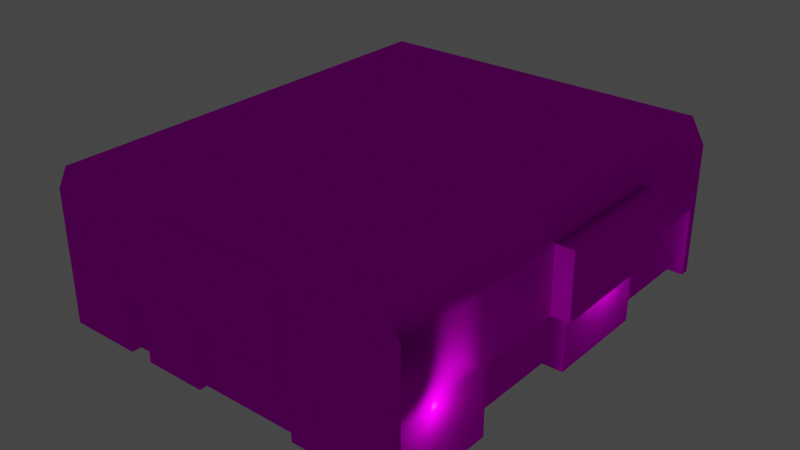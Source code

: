 # Source: object.blend  (saved by Blender 2.82.7; exported with 4.5.12 LTS)
import bpy
from mathutils import Matrix  # noqa: F401  (used for matrix-valued properties, if any)

bpy.ops.wm.read_factory_settings(use_empty=True)
scene = bpy.context.scene
scene.name = 'Scene'

# ---- collections
col_collection = bpy.data.collections.new('Collection'); scene.collection.children.link(col_collection)

# ---- images (referenced by path relative to the original .blend; pixels are not part of the script)
import os
ASSET_DIR = os.environ.get("B2B_ASSET_DIR", "")  # directory of the original .blend (textures are referenced by path, not embedded)
HERE = os.path.dirname(os.path.abspath(__file__))  # packed textures are extracted next to this script under _unpacked/

def load_image(name, relpath, width, height, colorspace="sRGB"):
    """Load a texture the original file referenced (path relative to the .blend, or extracted next to this script)."""
    p = next((c for c in (os.path.join(HERE, relpath), os.path.join(ASSET_DIR, relpath)) if relpath and os.path.exists(c)), "")
    if p:
        img = bpy.data.images.load(p, check_existing=True)
        img.name = name
    else:  # same state as the original file: an image datablock whose file is absent (Cycles renders it pink)
        img = bpy.data.images.new(name, width, height)
        img.source = "FILE"
        img.filepath = "//" + (relpath or name)
    img.colorspace_settings.name = colorspace
    return img
img_kvnc_administration_dds = load_image('KVNC_Administration.dds', 'KVNC_Administration.dds', 1024, 1024, 'sRGB')

# ---- materials (node trees are filled in below, after node groups)
mat_default_011 = bpy.data.materials.new('Default.011')
mat_default_011.use_transparent_shadow = False
mat_default_011.diffuse_color = (1.0, 1.0, 1.0, 1.0)
mat_default_011.roughness = 0.0
mat_default_011.specular_intensity = 0.0

# ---- node groups
ng_auto_smooth = bpy.data.node_groups.new('Auto Smooth', 'GeometryNodeTree')
_s = ng_auto_smooth.interface.new_socket(name='Geometry', in_out='OUTPUT', socket_type='NodeSocketGeometry')
_s = ng_auto_smooth.interface.new_socket(name='Geometry', in_out='INPUT', socket_type='NodeSocketGeometry')
_s = ng_auto_smooth.interface.new_socket(name='Angle', in_out='INPUT', socket_type='NodeSocketFloat')
_s.subtype = 'ANGLE'
_s.min_value = 0.0
_s.max_value = 3.142
ng_auto_smooth.is_modifier = True
_N = ng_auto_smooth.nodes; _L = ng_auto_smooth.links
n0 = _N.new('NodeGroupOutput'); n0.name = 'Group Output'; n0.location = (480, -100)
n1 = _N.new('NodeGroupInput'); n1.name = 'Group Input'; n1.location = (-420, -300)
n2 = _N.new('NodeGroupInput'); n2.name = 'Group Input.001'; n2.location = (-60, -100)
n3 = _N.new('GeometryNodeSetShadeSmooth'); n3.name = 'Set Shade Smooth'; n3.location = (120, -100)
n3.domain = 'EDGE'
n4 = _N.new('GeometryNodeSetShadeSmooth'); n4.name = 'Set Shade Smooth.001'; n4.location = (300, -100)
n5 = _N.new('GeometryNodeInputMeshEdgeAngle'); n5.name = 'Edge Angle'; n5.location = (-420, -220)
n6 = _N.new('GeometryNodeInputEdgeSmooth'); n6.name = 'Is Edge Smooth'; n6.location = (-60, -160)
n7 = _N.new('GeometryNodeInputShadeSmooth'); n7.name = 'Is Face Smooth'; n7.location = (-240, -340)
n8 = _N.new('FunctionNodeBooleanMath'); n8.name = 'Boolean Math'; n8.location = (-60, -220)
n9 = _N.new('FunctionNodeCompare'); n9.name = 'Compare'; n9.location = (-240, -180)
n9.operation = 'LESS_EQUAL'
_L.new(n5.outputs[0], n9.inputs[0])
_L.new(n4.outputs[0], n0.inputs[0])
_L.new(n1.outputs[1], n9.inputs[1])
_L.new(n9.outputs[0], n8.inputs[0])
_L.new(n7.outputs[0], n8.inputs[1])
_L.new(n2.outputs[0], n3.inputs[0])
_L.new(n6.outputs[0], n3.inputs[1])
_L.new(n3.outputs[0], n4.inputs[0])
_L.new(n8.outputs[0], n3.inputs[2])
n0.is_active_output = True

# ---- material node trees
mat_default_011.use_nodes = True; mat_default_011.node_tree.nodes.clear()
_N = mat_default_011.node_tree.nodes; _L = mat_default_011.node_tree.links
n0 = _N.new('ShaderNodeOutputMaterial'); n0.name = 'Material Output'; n0.location = (300, 300)
n1 = _N.new('ShaderNodeBsdfPrincipled'); n1.name = 'Principled BSDF'; n1.location = (10, 300)
n1.distribution = 'GGX'
n1.subsurface_method = 'BURLEY'
n1.inputs[3].default_value = 1.45
n1.inputs[13].default_value = 0.0
n1.inputs[27].default_value = (0.0, 0.0, 0.0, 1.0)
n1.inputs[28].default_value = 1.0
n2 = _N.new('ShaderNodeTexImage'); n2.name = 'Image Texture'; n2.location = (0, 0)
n2.image = img_kvnc_administration_dds
_L.new(n1.outputs[0], n0.inputs[0])
_L.new(n2.outputs[0], n1.inputs[0])
n0.is_active_output = True

# ---- world
world_world = bpy.data.worlds.new('World'); scene.world = world_world
world_world.use_nodes = True; world_world.node_tree.nodes.clear()
_N = world_world.node_tree.nodes; _L = world_world.node_tree.links
n0 = _N.new('ShaderNodeOutputWorld'); n0.name = 'World Output'; n0.location = (300, 300)
n1 = _N.new('ShaderNodeBackground'); n1.name = 'Background'; n1.location = (10, 300)
n1.inputs[0].default_value = (0.05088, 0.05088, 0.05088, 1.0)
_L.new(n1.outputs[0], n0.inputs[0])
n0.is_active_output = True
world_world.color = (0.05088, 0.05088, 0.05088)
world_world.use_sun_shadow = False
world_world.sun_shadow_jitter_overblur = 0.0

# ---- lights
light_light_name_amb_street_light3_013 = bpy.data.lights.new('light_name=amb_street_light3.013', 'POINT')
light_light_name_amb_street_light3_013.transmission_factor = 0.0
light_light_name_amb_street_light3_013.energy = 200.0
light_light_name_amb_street_light3_013.shadow_soft_size = 0.25
light_light_name_amb_street_light3_013.shadow_maximum_resolution = 0.006
light_light_name_amb_street_light3_013.use_absolute_resolution = True
light_light_name_amb_street_light3_014 = bpy.data.lights.new('light_name=amb_street_light3.014', 'POINT')
light_light_name_amb_street_light3_014.transmission_factor = 0.0
light_light_name_amb_street_light3_014.energy = 200.0
light_light_name_amb_street_light3_014.shadow_soft_size = 0.25
light_light_name_amb_street_light3_014.shadow_maximum_resolution = 0.006
light_light_name_amb_street_light3_014.use_absolute_resolution = True
light_light_name_amb_street_light3_015 = bpy.data.lights.new('light_name=amb_street_light3.015', 'POINT')
light_light_name_amb_street_light3_015.transmission_factor = 0.0
light_light_name_amb_street_light3_015.energy = 200.0
light_light_name_amb_street_light3_015.shadow_soft_size = 0.25
light_light_name_amb_street_light3_015.shadow_maximum_resolution = 0.006
light_light_name_amb_street_light3_015.use_absolute_resolution = True
light_light_name_amb_street_light3_016 = bpy.data.lights.new('light_name=amb_street_light3.016', 'POINT')
light_light_name_amb_street_light3_016.transmission_factor = 0.0
light_light_name_amb_street_light3_016.energy = 200.0
light_light_name_amb_street_light3_016.shadow_soft_size = 0.25
light_light_name_amb_street_light3_016.shadow_maximum_resolution = 0.006
light_light_name_amb_street_light3_016.use_absolute_resolution = True
light_light_name_amb_street_light3_017 = bpy.data.lights.new('light_name=amb_street_light3.017', 'POINT')
light_light_name_amb_street_light3_017.transmission_factor = 0.0
light_light_name_amb_street_light3_017.energy = 200.0
light_light_name_amb_street_light3_017.shadow_soft_size = 0.25
light_light_name_amb_street_light3_017.shadow_maximum_resolution = 0.006
light_light_name_amb_street_light3_017.use_absolute_resolution = True
light_light_name_amb_street_light3_018 = bpy.data.lights.new('light_name=amb_street_light3.018', 'POINT')
light_light_name_amb_street_light3_018.transmission_factor = 0.0
light_light_name_amb_street_light3_018.energy = 200.0
light_light_name_amb_street_light3_018.shadow_soft_size = 0.25
light_light_name_amb_street_light3_018.shadow_maximum_resolution = 0.006
light_light_name_amb_street_light3_018.use_absolute_resolution = True
light_light_name_amb_street_light3_019 = bpy.data.lights.new('light_name=amb_street_light3.019', 'POINT')
light_light_name_amb_street_light3_019.transmission_factor = 0.0
light_light_name_amb_street_light3_019.energy = 200.0
light_light_name_amb_street_light3_019.shadow_soft_size = 0.25
light_light_name_amb_street_light3_019.shadow_maximum_resolution = 0.006
light_light_name_amb_street_light3_019.use_absolute_resolution = True

# ---- meshes
me_poly_os_0_002 = bpy.data.meshes.new('poly_os=0.002')
me_poly_os_0_002.from_pydata([(-4.493, -0.9699, 7.47), (-4.493, -2.905, 7.47), (-4.493, -2.905, 7.83), (-3.593, -2.905, 7.83), (-3.593, -0.9699, 7.47), (6.56, -0.4014, 0.0763), (6.56, -0.4083, 1.04), (7.23, 1.991, 1.057), (7.23, 1.991, -4.022), (7.23, -0.3719, -4.039), (6.56, -0.3719, -4.039), (6.56, 1.991, 1.057), (6.56, 1.991, 4.463), (5.97, -0.3734, -3.831), (5.97, -0.3449, -7.803), (6.56, -0.3449, -7.803), (5.97, -2.905, -7.803), (5.97, -2.905, -3.831), (5.81, -2.905, 4.199), (7.23, -0.4083, 1.04), (5.81, -0.4014, 0.0763), (5.81, -0.4309, 4.199), (6.56, -0.3734, -3.831), (6.56, -0.4309, 4.199), (6.56, -2.905, 4.199), (6.56, -0.4569, 7.83), (2.574, -0.4106, 7.54), (2.574, -0.4106, 7.83), (2.347, -0.4106, 7.54), (-1.288, -0.4106, 7.54), (-1.288, -2.905, 7.54), (2.574, -2.905, 7.83), (-2.803, -0.4106, 7.83), (-4.493, -0.9699, 7.83), (-3.593, -0.9699, 7.83), (-1.288, -2.905, 7.83), (2.347, -0.4106, 8.15), (-1.288, -0.4106, 7.83), (-2.803, -0.4106, 8.15), (-2.803, 2.509, 7.83), (2.347, 2.509, 7.83), (2.347, 2.509, 8.15), (-2.803, 2.509, 8.15), (2.347, 1.991, 8.15), (2.347, -0.4106, 7.83), (-7.23, 1.991, 7.83), (-6.701, 2.905, 7.83), (6.56, -2.905, 7.83), (6.56, -2.905, -8.15), (6.038, 2.905, -7.573), (-6.701, 2.905, -8.15), (6.038, 2.905, -8.15), (6.038, 2.905, 4.542), (6.038, 2.905, 7.83), (6.56, -0.4328, 4.463), (6.56, -2.905, 0.0763), (6.56, 1.991, -7.556), (6.56, 1.991, 7.83), (6.56, 1.991, -8.15), (-2.803, 1.991, 7.83), (6.56, 1.991, -4.022), (2.347, 1.991, 7.83), (-2.803, 1.991, 8.15), (-7.23, 1.991, -8.15), (6.56, -0.3424, -8.15), (6.56, -2.905, -7.803), (-7.23, -0.3231, 7.83), (6.56, -2.905, -3.831), (5.81, -2.905, 0.0763), (2.574, -2.905, 7.54), (-3.593, -2.905, 7.47), (-7.23, -2.905, 7.83), (-7.23, -2.905, -8.15)], [], [(13, 14, 15, 22), (13, 17, 16, 14), (30, 69, 26, 29), (44, 28, 26, 27), (53, 57, 12, 52), (54, 12, 57, 25), (50, 63, 45, 46), (22, 15, 10), (38, 62, 59, 32), (23, 5, 6), (24, 18, 21, 23), (63, 58, 64, 48, 72), (6, 19, 7, 11), (37, 29, 28, 36, 38, 32), (29, 26, 28), (52, 12, 11, 60, 56, 49), (31, 27, 26, 69), (36, 28, 44), (33, 0, 4, 34), (62, 43, 41, 42), (41, 43, 61, 40), (39, 42, 41, 40), (33, 2, 1, 0), (62, 38, 36, 43), (5, 22, 10, 9, 19, 6), (40, 61, 57, 53, 46, 45, 59, 39), (43, 36, 44, 61), (32, 66, 71, 2, 33, 34, 3, 35, 37), (59, 45, 66, 32), (68, 55, 5, 20), (1, 70, 4, 0), (72, 71, 66, 45, 63), (21, 20, 5, 23), (25, 47, 24, 23, 54), (58, 63, 50, 51), (16, 65, 15, 14), (9, 10, 60, 8), (21, 18, 68, 20), (37, 35, 30, 29), (46, 53, 51, 50), (51, 52, 49), (51, 53, 52), (15, 65, 48, 64), (60, 11, 7, 8), (62, 42, 39, 59), (56, 60, 58), (60, 11, 58), (11, 12, 58), (12, 57, 58), (3, 34, 4, 70), (25, 57, 61, 44, 27, 31, 47), (19, 9, 8, 7), (12, 54, 23, 6, 11), (67, 17, 13, 22), (56, 60, 10, 15, 64, 58), (49, 56, 58, 51), (67, 22, 5, 55)])
me_poly_os_0_002.polygons.foreach_set('use_smooth', [True] * 57)
_uv = me_poly_os_0_002.uv_layers.new(name='UVMap')
_uv.uv.foreach_set('vector', [0.8485, 0.6606, 0.8485, 0.8046, 0.8271, 0.8046, 0.8271, 0.6606, 0.2089, 0.8305, 0.2089, 0.7119, 0.3949, 0.7119, 0.3949, 0.8318, 0.3555, 0.0022, 0.5786, 0.0022, 0.5786, 0.1463, 0.3555, 0.1463, 0.0923, 0.4251, 0.0923, 0.4418, 0.0792, 0.4418, 0.0792, 0.4251, 0.066, 0.3497, 0.066, 0.2889, 0.2606, 0.2889, 0.256, 0.3497, 0.2606, 0.1488, 0.2606, 0.2889, 0.066, 0.2889, 0.066, 0.1474, 0.03131, 0.6182, 0.032, 0.5869, 0.506, 0.5973, 0.5053, 0.6286, 0.7416, 0.7912, 0.7416, 0.9771, 0.7416, 0.8009, 0.9245, 0.1514, 0.9245, 0.2851, 0.906, 0.2851, 0.906, 0.1514, 0.1139, 0.4214, 0.1139, 0.6145, 0.1139, 0.5693, 0.1139, 0.7182, 0.149, 0.7182, 0.149, 0.834, 0.1139, 0.834, 0.7859, 0.2841, 0.03437, 0.2841, 0.03437, 0.1569, 0.03437, 0.01721, 0.7859, 0.01721, 0.27, 0.145, 0.3087, 0.1452, 0.3077, 0.2839, 0.269, 0.2836, 0.8353, 0.6945, 0.8353, 0.7047, 0.7062, 0.7047, 0.7062, 0.6831, 0.889, 0.6831, 0.889, 0.6945, 0.3555, 0.1463, 0.5786, 0.1463, 0.5655, 0.1463, 0.0677, 0.3444, 0.0722, 0.2836, 0.269, 0.2836, 0.5625, 0.2836, 0.7668, 0.2836, 0.7677, 0.3444, 0.906, 0.0022, 0.906, 0.1463, 0.8893, 0.1463, 0.8893, 0.0022, 0.0923, 0.4066, 0.0923, 0.4418, 0.0923, 0.4251, 0.4875, 0.4251, 0.4875, 0.4459, 0.4355, 0.4459, 0.4355, 0.4251, 0.2679, 0.2851, 0.5655, 0.2851, 0.5655, 0.315, 0.2679, 0.315, 0.7333, 0.315, 0.7333, 0.2851, 0.7518, 0.2851, 0.7518, 0.315, 0.2679, 0.315, 0.2679, 0.2965, 0.5655, 0.2965, 0.5655, 0.315, 0.7518, 0.114, 0.7518, 0.0022, 0.7726, 0.0022, 0.7726, 0.114, 0.2679, 0.2851, 0.2679, 0.1514, 0.5655, 0.1514, 0.5655, 0.2851, 0.7755, 0.8098, 0.7755, 0.6681, 0.7755, 0.6606, 0.7998, 0.6606, 0.7998, 0.8448, 0.7755, 0.8448, 0.5639, 0.3142, 0.5639, 0.2845, 0.8056, 0.2845, 0.7757, 0.3369, 0.04479, 0.3369, 0.01446, 0.2845, 0.2684, 0.2845, 0.2684, 0.3142, 0.7333, 0.2851, 0.7333, 0.1514, 0.7518, 0.1514, 0.7518, 0.2851, 0.2679, 0.1463, 0.0575, 0.1511, 0.0575, 0.0019, 0.1703, 0.0022, 0.1703, 0.114, 0.2223, 0.114, 0.2223, 0.0022, 0.3555, 0.0022, 0.3555, 0.1463, 0.2684, 0.2845, 0.01446, 0.2845, 0.01446, 0.1517, 0.2684, 0.1467, 0.8567, 0.7182, 0.8918, 0.7182, 0.8918, 0.8354, 0.8567, 0.8354, 0.1703, 0.0022, 0.2223, 0.0022, 0.2223, 0.114, 0.1703, 0.114, 0.03518, 0.4417, 0.5092, 0.4521, 0.5075, 0.5287, 0.506, 0.5973, 0.032, 0.5869, 0.8271, 0.6606, 0.8271, 0.8101, 0.7999, 0.8101, 0.7999, 0.6606, 0.0353, 0.8328, 0.0353, 0.7182, 0.2053, 0.7182, 0.2053, 0.834, 0.1929, 0.8339, 0.03437, 0.2841, 0.7859, 0.2841, 0.7571, 0.3339, 0.06279, 0.3339, 0.4919, 0.7119, 0.5195, 0.7119, 0.5195, 0.8318, 0.4919, 0.8318, 0.5248, 0.1468, 0.5635, 0.1471, 0.5625, 0.2836, 0.5238, 0.2833, 0.2053, 0.834, 0.2053, 0.7182, 0.3983, 0.7182, 0.3983, 0.8354, 0.7518, 0.1463, 0.7518, 0.0022, 0.7686, 0.0022, 0.7686, 0.1463, 0.9349, 0.9223, 0.6617, 0.9228, 0.6611, 0.5801, 0.9343, 0.5796, 0.6611, 0.5801, 0.6616, 0.8523, 0.6611, 0.5925, 0.6611, 0.5801, 0.6617, 0.9228, 0.6616, 0.8523, 0.3949, 0.8318, 0.3949, 0.7119, 0.4111, 0.7119, 0.4111, 0.8319, 0.5625, 0.2836, 0.269, 0.2836, 0.269, 0.2449, 0.5625, 0.2449, 0.9245, 0.2851, 0.9245, 0.315, 0.906, 0.315, 0.906, 0.2851, 0.0, 0.0, 0.0, 0.0, 0.0, 0.0, 0.0, 0.0, 0.0, 0.0, 0.0, 0.0, 0.0, 0.0, 0.0, 0.0, 0.0, 0.0, 0.0, 0.0, 0.0, 0.0, 0.0, 0.0, 0.906, 0.0022, 0.906, 0.114, 0.8852, 0.114, 0.8852, 0.0022, 0.8056, 0.144, 0.8056, 0.2845, 0.5639, 0.2845, 0.5639, 0.1467, 0.5769, 0.1467, 0.5769, 0.003599, 0.8056, 0.003599, 0.27, 0.145, 0.5635, 0.1471, 0.5625, 0.2836, 0.269, 0.2836, 0.0722, 0.2836, 0.0722, 0.1435, 0.0875, 0.1436, 0.27, 0.145, 0.269, 0.2836, 0.7416, 0.7119, 0.7692, 0.7119, 0.7692, 0.8305, 0.7416, 0.8305, 0.7668, 0.2836, 0.5625, 0.2836, 0.5635, 0.1471, 0.781, 0.1486, 0.801, 0.1488, 0.801, 0.2836, 0.6981, 0.348, 0.6971, 0.2872, 0.7314, 0.2872, 0.7314, 0.348, 0.5687, 0.7218, 0.5687, 0.8239, 0.411, 0.8228, 0.411, 0.7218])
me_poly_os_0_002.materials.append(mat_default_011)
me_poly_os_0_002.use_remesh_fix_poles = True
me_poly_os_0_002.use_remesh_preserve_attributes = False
me_poly_os_0_002.use_mirror_vertex_groups = False
me_poly_os_0_002.update()

# ---- objects
ob_kvnc_administration_obj = bpy.data.objects.new('KVNC_Administration.obj', None)
ob_default_lod = bpy.data.objects.new('Default LOD', None)
ob_amb_street_light3_002 = bpy.data.objects.new('amb_street_light3.002', light_light_name_amb_street_light3_013)
ob_amb_street_light3_003 = bpy.data.objects.new('amb_street_light3.003', light_light_name_amb_street_light3_014)
ob_amb_street_light3_004 = bpy.data.objects.new('amb_street_light3.004', light_light_name_amb_street_light3_015)
ob_amb_street_light3_005 = bpy.data.objects.new('amb_street_light3.005', light_light_name_amb_street_light3_016)
ob_amb_street_light3_006 = bpy.data.objects.new('amb_street_light3.006', light_light_name_amb_street_light3_017)
ob_amb_street_light3_007 = bpy.data.objects.new('amb_street_light3.007', light_light_name_amb_street_light3_018)
ob_amb_street_light3_008 = bpy.data.objects.new('amb_street_light3.008', light_light_name_amb_street_light3_019)
ob_poly_os_0_hard__blend_yes = bpy.data.objects.new('POLY_OS=0 HARD= BLEND=yes', me_poly_os_0_002)

# ---- transforms, parenting, visibility, modifiers, constraints
ob_kvnc_administration_obj.location = (0.0, 0.0, 0.0)
ob_kvnc_administration_obj.rotation_euler = (1.571, -0.0, 0.0)
ob_kvnc_administration_obj.empty_display_size = 0.01
ob_kvnc_administration_obj.lineart.crease_threshold = 0.0
ob_default_lod.parent = ob_kvnc_administration_obj
ob_default_lod.location = (0.0, 0.0, 0.0)
ob_default_lod.empty_display_size = 0.01
ob_default_lod.lineart.crease_threshold = 0.0
ob_amb_street_light3_002.parent = ob_default_lod
ob_amb_street_light3_002.location = (-7.23, 2.496, -6.832)
ob_amb_street_light3_002.lineart.crease_threshold = 0.0
ob_amb_street_light3_003.parent = ob_default_lod
ob_amb_street_light3_003.location = (-7.23, 2.422, 1.964)
ob_amb_street_light3_003.lineart.crease_threshold = 0.0
ob_amb_street_light3_004.parent = ob_default_lod
ob_amb_street_light3_004.location = (-7.23, 2.426, 4.851)
ob_amb_street_light3_004.lineart.crease_threshold = 0.0
ob_amb_street_light3_005.parent = ob_default_lod
ob_amb_street_light3_005.location = (6.56, 2.37, -2.317)
ob_amb_street_light3_005.lineart.crease_threshold = 0.0
ob_amb_street_light3_006.parent = ob_default_lod
ob_amb_street_light3_006.location = (-2.326, 2.395, -8.15)
ob_amb_street_light3_006.lineart.crease_threshold = 0.0
ob_amb_street_light3_007.parent = ob_default_lod
ob_amb_street_light3_007.location = (6.56, 2.355, 6.482)
ob_amb_street_light3_007.lineart.crease_threshold = 0.0
ob_amb_street_light3_008.parent = ob_default_lod
ob_amb_street_light3_008.location = (-7.23, 2.394, 7.439)
ob_amb_street_light3_008.lineart.crease_threshold = 0.0
ob_poly_os_0_hard__blend_yes.parent = ob_default_lod
ob_poly_os_0_hard__blend_yes.location = (3.735e-07, 2.905, -1.863e-07)
ob_poly_os_0_hard__blend_yes.show_transparent = True
ob_poly_os_0_hard__blend_yes.lineart.crease_threshold = 0.0
_m = ob_poly_os_0_hard__blend_yes.modifiers.new('Auto Smooth', 'NODES')
_m.node_group = ng_auto_smooth
_gi = [s.identifier for s in ng_auto_smooth.interface.items_tree if s.item_type == 'SOCKET' and s.in_out == 'INPUT']
_m[_gi[1]] = 0.7854  # Angle

# ---- collection membership
col_collection.objects.link(ob_kvnc_administration_obj)
col_collection.objects.link(ob_default_lod)
col_collection.objects.link(ob_amb_street_light3_002)
col_collection.objects.link(ob_amb_street_light3_003)
col_collection.objects.link(ob_amb_street_light3_004)
col_collection.objects.link(ob_amb_street_light3_005)
col_collection.objects.link(ob_amb_street_light3_006)
col_collection.objects.link(ob_amb_street_light3_007)
col_collection.objects.link(ob_amb_street_light3_008)
col_collection.objects.link(ob_poly_os_0_hard__blend_yes)

# ---- scene / render settings (as saved in the file)
scene.frame_start = 1; scene.frame_end = 250; scene.frame_set(1)
scene.render.engine = 'BLENDER_EEVEE_NEXT'
scene.cycles.use_denoising = False
scene.cycles.samples = 128
scene.cycles.sampling_pattern = 'TABULATED_SOBOL'
scene.cycles.use_adaptive_sampling = False
scene.cycles.use_light_tree = False
scene.view_settings.view_transform = 'Filmic'
bpy.context.view_layer.update()

# ---- added for rendering (the .blend has no active camera): camera
cam_auto = bpy.data.cameras.new('AutoCamera')
cam_auto.lens = 50.0
cam_auto.sensor_width = 36.0
cam_auto.clip_end = 1000.0
ob_auto_camera = bpy.data.objects.new('AutoCamera', cam_auto)
scene.collection.objects.link(ob_auto_camera)
ob_auto_camera.location = (20.8645, -25.0374, 19.5966)
ob_auto_camera.rotation_euler = (1.09748, -7.21219e-08, 0.694738)
scene.camera = ob_auto_camera
bpy.context.view_layer.update()
